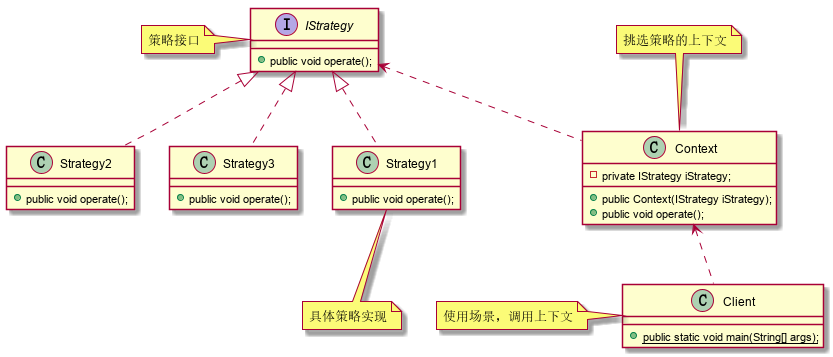

The diagram above was rendered by PlantUML. Its source (embedded in the PNG):
@startuml
class Client{
+ {static}public static void main(String[] args);
}
note left of Client:使用场景，调用上下文


interface IStrategy{
+ public void operate();
}

note left of IStrategy:策略接口

class Strategy1 implements IStrategy{
+ public void operate();
}

class Strategy2 implements IStrategy{
+ public void operate();
}

class Strategy3 implements IStrategy{
+ public void operate();
}

note bottom of Strategy1:具体策略实现

class Context{
- private IStrategy iStrategy;
+ public Context(IStrategy iStrategy);
+ public void operate();
}

note top of Context:挑选策略的上下文



IStrategy <.. Context

Context <.. Client




@enduml